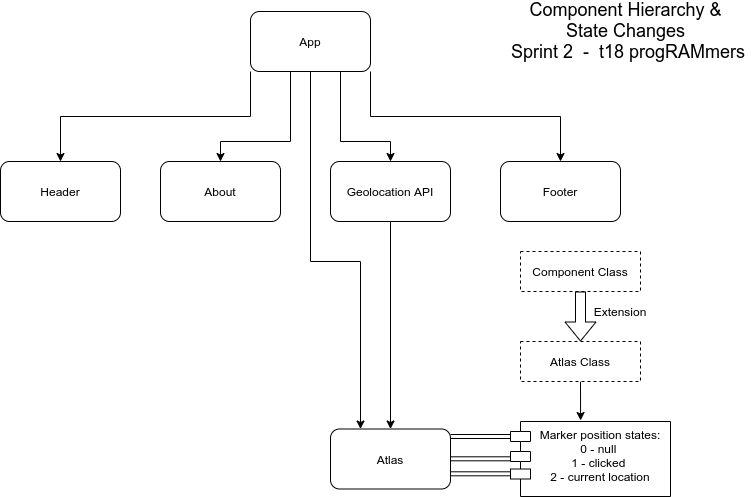

The diagram above was exported from draw.io. Its source (the exported page's mxGraphModel, read from the mxfile embedded in the PNG):
<mxGraphModel dx="1355" dy="722" grid="1" gridSize="10" guides="1" tooltips="1" connect="1" arrows="1" fold="1" page="1" pageScale="1" pageWidth="827" pageHeight="600" math="0" shadow="0">
  <root>
    <mxCell id="0" />
    <mxCell id="1" parent="0" />
    <mxCell id="mDyCXaKVzcwHIcScSnF6-9" style="edgeStyle=orthogonalEdgeStyle;rounded=0;orthogonalLoop=1;jettySize=auto;html=1;exitX=0;exitY=1;exitDx=0;exitDy=0;entryX=0.5;entryY=0;entryDx=0;entryDy=0;" parent="1" source="mDyCXaKVzcwHIcScSnF6-1" target="mDyCXaKVzcwHIcScSnF6-3" edge="1">
      <mxGeometry relative="1" as="geometry" />
    </mxCell>
    <mxCell id="mDyCXaKVzcwHIcScSnF6-10" style="edgeStyle=orthogonalEdgeStyle;rounded=0;orthogonalLoop=1;jettySize=auto;html=1;exitX=0.25;exitY=1;exitDx=0;exitDy=0;entryX=0.5;entryY=0;entryDx=0;entryDy=0;" parent="1" source="mDyCXaKVzcwHIcScSnF6-1" target="mDyCXaKVzcwHIcScSnF6-4" edge="1">
      <mxGeometry relative="1" as="geometry">
        <Array as="points">
          <mxPoint x="330" y="150" />
          <mxPoint x="260" y="150" />
        </Array>
      </mxGeometry>
    </mxCell>
    <mxCell id="mDyCXaKVzcwHIcScSnF6-12" style="edgeStyle=orthogonalEdgeStyle;rounded=0;orthogonalLoop=1;jettySize=auto;html=1;exitX=1;exitY=1;exitDx=0;exitDy=0;entryX=0.5;entryY=0;entryDx=0;entryDy=0;" parent="1" source="mDyCXaKVzcwHIcScSnF6-1" target="mDyCXaKVzcwHIcScSnF6-6" edge="1">
      <mxGeometry relative="1" as="geometry" />
    </mxCell>
    <mxCell id="mDyCXaKVzcwHIcScSnF6-18" style="edgeStyle=orthogonalEdgeStyle;rounded=0;orthogonalLoop=1;jettySize=auto;html=1;exitX=0.75;exitY=1;exitDx=0;exitDy=0;entryX=0.5;entryY=0;entryDx=0;entryDy=0;" parent="1" source="mDyCXaKVzcwHIcScSnF6-1" target="mDyCXaKVzcwHIcScSnF6-16" edge="1">
      <mxGeometry relative="1" as="geometry">
        <Array as="points">
          <mxPoint x="380" y="150" />
          <mxPoint x="430" y="150" />
        </Array>
      </mxGeometry>
    </mxCell>
    <mxCell id="mDyCXaKVzcwHIcScSnF6-1" value="App" style="rounded=1;whiteSpace=wrap;html=1;" parent="1" vertex="1">
      <mxGeometry x="290" y="20" width="120" height="60" as="geometry" />
    </mxCell>
    <mxCell id="mDyCXaKVzcwHIcScSnF6-2" value="&lt;font style=&quot;font-size: 18px&quot;&gt;&lt;font&gt;Component Hierarchy &amp;amp;&lt;br&gt;State Changes&lt;br&gt;&lt;/font&gt;&amp;nbsp;Sprint 2&amp;nbsp; -&amp;nbsp; t18 progRAMmers&lt;/font&gt;" style="text;html=1;align=center;verticalAlign=middle;resizable=0;points=[];autosize=1;" parent="1" vertex="1">
      <mxGeometry x="540" y="15" width="250" height="50" as="geometry" />
    </mxCell>
    <mxCell id="mDyCXaKVzcwHIcScSnF6-3" value="Header" style="rounded=1;whiteSpace=wrap;html=1;" parent="1" vertex="1">
      <mxGeometry x="40" y="170" width="120" height="60" as="geometry" />
    </mxCell>
    <mxCell id="mDyCXaKVzcwHIcScSnF6-4" value="About" style="rounded=1;whiteSpace=wrap;html=1;" parent="1" vertex="1">
      <mxGeometry x="200" y="170" width="120" height="60" as="geometry" />
    </mxCell>
    <mxCell id="mDyCXaKVzcwHIcScSnF6-5" value="Atlas" style="rounded=1;whiteSpace=wrap;html=1;" parent="1" vertex="1">
      <mxGeometry x="370" y="437.5" width="120" height="60" as="geometry" />
    </mxCell>
    <mxCell id="mDyCXaKVzcwHIcScSnF6-6" value="Footer" style="rounded=1;whiteSpace=wrap;html=1;" parent="1" vertex="1">
      <mxGeometry x="540" y="170" width="120" height="60" as="geometry" />
    </mxCell>
    <mxCell id="mDyCXaKVzcwHIcScSnF6-19" style="edgeStyle=orthogonalEdgeStyle;rounded=0;orthogonalLoop=1;jettySize=auto;html=1;exitX=0.5;exitY=1;exitDx=0;exitDy=0;entryX=0.5;entryY=0;entryDx=0;entryDy=0;" parent="1" source="mDyCXaKVzcwHIcScSnF6-16" target="mDyCXaKVzcwHIcScSnF6-5" edge="1">
      <mxGeometry relative="1" as="geometry" />
    </mxCell>
    <mxCell id="mDyCXaKVzcwHIcScSnF6-16" value="Geolocation API" style="rounded=1;whiteSpace=wrap;html=1;" parent="1" vertex="1">
      <mxGeometry x="370" y="170" width="120" height="60" as="geometry" />
    </mxCell>
    <mxCell id="mDyCXaKVzcwHIcScSnF6-17" style="edgeStyle=orthogonalEdgeStyle;rounded=0;orthogonalLoop=1;jettySize=auto;html=1;exitX=0.5;exitY=1;exitDx=0;exitDy=0;entryX=0.25;entryY=0;entryDx=0;entryDy=0;" parent="1" source="mDyCXaKVzcwHIcScSnF6-1" target="mDyCXaKVzcwHIcScSnF6-5" edge="1">
      <mxGeometry relative="1" as="geometry">
        <mxPoint x="350" y="290" as="targetPoint" />
        <Array as="points">
          <mxPoint x="350" y="270" />
          <mxPoint x="400" y="270" />
        </Array>
      </mxGeometry>
    </mxCell>
    <mxCell id="MvrNn_lQYq2mowllvfjG-6" style="edgeStyle=orthogonalEdgeStyle;rounded=0;orthogonalLoop=1;jettySize=auto;html=1;exitX=0;exitY=0;exitDx=0;exitDy=15;exitPerimeter=0;entryX=1;entryY=0.125;entryDx=0;entryDy=0;entryPerimeter=0;shape=link;" edge="1" parent="1" source="MvrNn_lQYq2mowllvfjG-1" target="mDyCXaKVzcwHIcScSnF6-5">
      <mxGeometry relative="1" as="geometry" />
    </mxCell>
    <mxCell id="MvrNn_lQYq2mowllvfjG-1" value="Marker position states:&#10;0 - null &#10;1 - clicked &#10;2 - current location" style="shape=module;align=left;spacingLeft=20;align=center;verticalAlign=top;" vertex="1" parent="1">
      <mxGeometry x="550" y="430" width="160" height="75" as="geometry" />
    </mxCell>
    <mxCell id="MvrNn_lQYq2mowllvfjG-3" value="" style="html=1;" vertex="1" parent="1">
      <mxGeometry x="550" y="477.5" width="20" height="10" as="geometry" />
    </mxCell>
    <mxCell id="MvrNn_lQYq2mowllvfjG-7" style="edgeStyle=orthogonalEdgeStyle;rounded=0;orthogonalLoop=1;jettySize=auto;html=1;exitX=0;exitY=0;exitDx=0;exitDy=15;exitPerimeter=0;entryX=1;entryY=0.125;entryDx=0;entryDy=0;entryPerimeter=0;shape=link;" edge="1" parent="1">
      <mxGeometry relative="1" as="geometry">
        <mxPoint x="550" y="467.3" as="sourcePoint" />
        <mxPoint x="490" y="467.3" as="targetPoint" />
      </mxGeometry>
    </mxCell>
    <mxCell id="MvrNn_lQYq2mowllvfjG-8" style="edgeStyle=orthogonalEdgeStyle;rounded=0;orthogonalLoop=1;jettySize=auto;html=1;exitX=0;exitY=0;exitDx=0;exitDy=15;exitPerimeter=0;entryX=1;entryY=0.125;entryDx=0;entryDy=0;entryPerimeter=0;shape=link;" edge="1" parent="1">
      <mxGeometry relative="1" as="geometry">
        <mxPoint x="550" y="482.3" as="sourcePoint" />
        <mxPoint x="490" y="482.3" as="targetPoint" />
      </mxGeometry>
    </mxCell>
    <mxCell id="MvrNn_lQYq2mowllvfjG-12" style="edgeStyle=orthogonalEdgeStyle;rounded=0;orthogonalLoop=1;jettySize=auto;html=1;exitX=0.5;exitY=1;exitDx=0;exitDy=0;entryX=0.5;entryY=0;entryDx=0;entryDy=0;shape=flexArrow;" edge="1" parent="1" source="MvrNn_lQYq2mowllvfjG-10" target="MvrNn_lQYq2mowllvfjG-11">
      <mxGeometry relative="1" as="geometry" />
    </mxCell>
    <mxCell id="MvrNn_lQYq2mowllvfjG-10" value="Component Class" style="rounded=0;whiteSpace=wrap;html=1;dashed=1;" vertex="1" parent="1">
      <mxGeometry x="560" y="260" width="120" height="40" as="geometry" />
    </mxCell>
    <mxCell id="MvrNn_lQYq2mowllvfjG-15" style="edgeStyle=orthogonalEdgeStyle;rounded=0;orthogonalLoop=1;jettySize=auto;html=1;exitX=0.5;exitY=1;exitDx=0;exitDy=0;entryX=0.438;entryY=-0.013;entryDx=0;entryDy=0;entryPerimeter=0;" edge="1" parent="1" source="MvrNn_lQYq2mowllvfjG-11" target="MvrNn_lQYq2mowllvfjG-1">
      <mxGeometry relative="1" as="geometry" />
    </mxCell>
    <mxCell id="MvrNn_lQYq2mowllvfjG-11" value="Atlas Class" style="rounded=0;whiteSpace=wrap;html=1;dashed=1;" vertex="1" parent="1">
      <mxGeometry x="560" y="350" width="120" height="40" as="geometry" />
    </mxCell>
    <mxCell id="MvrNn_lQYq2mowllvfjG-13" value="Extension" style="text;html=1;strokeColor=none;fillColor=none;align=center;verticalAlign=middle;whiteSpace=wrap;rounded=0;" vertex="1" parent="1">
      <mxGeometry x="640" y="310" width="40" height="20" as="geometry" />
    </mxCell>
  </root>
</mxGraphModel>